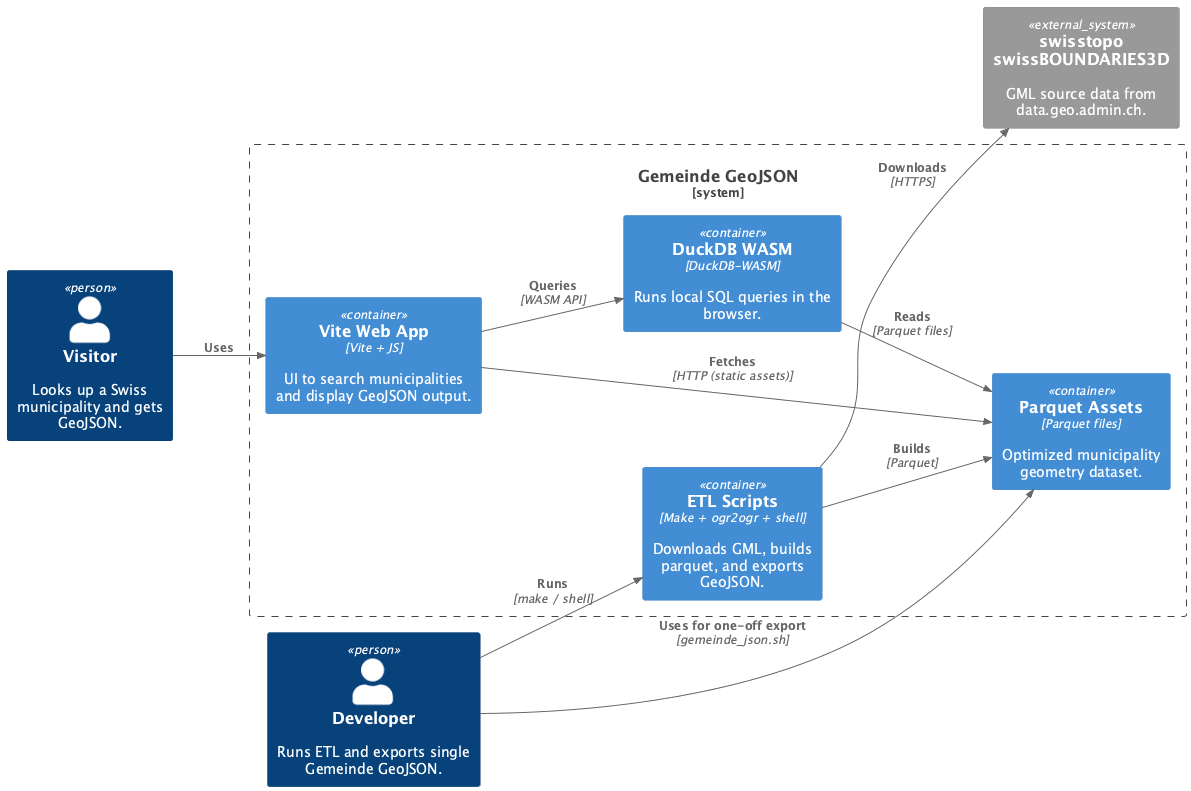

The diagram above was rendered by PlantUML. Its source (embedded in the PNG):
@startuml
!include <C4/C4_Container>

LAYOUT_LANDSCAPE()
left to right direction

Person(user, "Visitor", "Looks up a Swiss municipality and gets GeoJSON.")
Person(dev, "Developer", "Runs ETL and exports single Gemeinde GeoJSON.")

System_Ext(swisstopo, "swisstopo swissBOUNDARIES3D", "GML source data from data.geo.admin.ch.")

System_Boundary(gemeinde, "Gemeinde GeoJSON") {
  Container(etl, "ETL Scripts", "Make + ogr2ogr + shell", "Downloads GML, builds parquet, and exports GeoJSON.")
  Container(parquet, "Parquet Assets", "Parquet files", "Optimized municipality geometry dataset.")
  Container(web, "Vite Web App", "Vite + JS", "UI to search municipalities and display GeoJSON output.")
  Container(duckdb, "DuckDB WASM", "DuckDB-WASM", "Runs local SQL queries in the browser.")
}

Rel(dev, etl, "Runs", "make / shell")
Rel(etl, swisstopo, "Downloads", "HTTPS")
Rel(etl, parquet, "Builds", "Parquet")
Rel(dev, parquet, "Uses for one-off export", "gemeinde_json.sh")
Rel(user, web, "Uses")
Rel(web, duckdb, "Queries", "WASM API")
Rel(duckdb, parquet, "Reads", "Parquet files")
Rel(web, parquet, "Fetches", "HTTP (static assets)")

@enduml